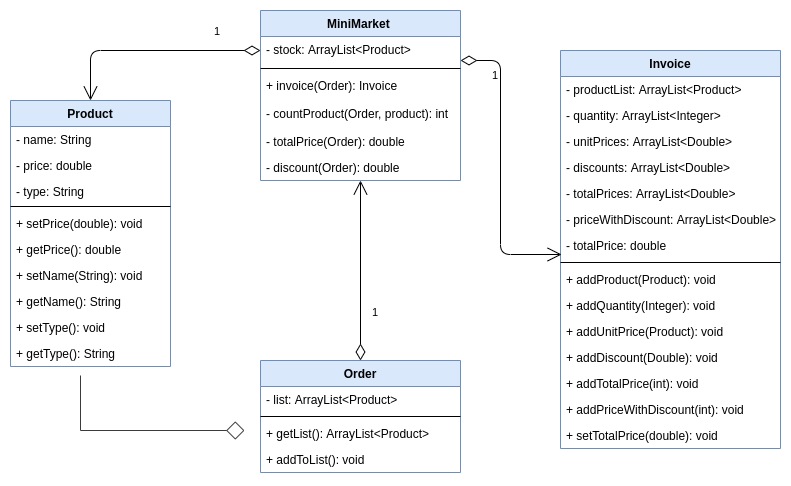

The diagram above was exported from draw.io. Its source (the exported page's mxGraphModel, read from the mxfile embedded in the PNG):
<mxGraphModel dx="1310" dy="1908" grid="1" gridSize="10" guides="1" tooltips="1" connect="1" arrows="1" fold="1" page="1" pageScale="1" pageWidth="850" pageHeight="1100" math="0" shadow="0">
  <root>
    <mxCell id="0" />
    <mxCell id="1" parent="0" />
    <mxCell id="vA0sO1iwcXvzgY9ZPlOW-1" value="MiniMarket " style="swimlane;fontStyle=1;align=center;verticalAlign=top;childLayout=stackLayout;horizontal=1;startSize=26;horizontalStack=0;resizeParent=1;resizeParentMax=0;resizeLast=0;collapsible=1;marginBottom=0;fillColor=#dae8fc;strokeColor=#6c8ebf;" parent="1" vertex="1">
      <mxGeometry x="300" y="-50" width="200" height="170" as="geometry" />
    </mxCell>
    <mxCell id="-_OKlYaB7oNNNmQFJ_wC-2" value="- stock: ArrayList&lt;Product&gt;" style="text;strokeColor=none;fillColor=none;align=left;verticalAlign=top;spacingLeft=4;spacingRight=4;overflow=hidden;rotatable=0;points=[[0,0.5],[1,0.5]];portConstraint=eastwest;" parent="vA0sO1iwcXvzgY9ZPlOW-1" vertex="1">
      <mxGeometry y="26" width="200" height="28" as="geometry" />
    </mxCell>
    <mxCell id="vA0sO1iwcXvzgY9ZPlOW-3" value="" style="line;strokeWidth=1;fillColor=none;align=left;verticalAlign=middle;spacingTop=-1;spacingLeft=3;spacingRight=3;rotatable=0;labelPosition=right;points=[];portConstraint=eastwest;" parent="vA0sO1iwcXvzgY9ZPlOW-1" vertex="1">
      <mxGeometry y="54" width="200" height="8" as="geometry" />
    </mxCell>
    <mxCell id="vA0sO1iwcXvzgY9ZPlOW-4" value="+ invoice(Order): Invoice" style="text;strokeColor=none;fillColor=none;align=left;verticalAlign=top;spacingLeft=4;spacingRight=4;overflow=hidden;rotatable=0;points=[[0,0.5],[1,0.5]];portConstraint=eastwest;" parent="vA0sO1iwcXvzgY9ZPlOW-1" vertex="1">
      <mxGeometry y="62" width="200" height="28" as="geometry" />
    </mxCell>
    <mxCell id="5zRbxeUIrzrORNpDW44H-1" value="- countProduct(Order, product): int" style="text;strokeColor=none;fillColor=none;align=left;verticalAlign=top;spacingLeft=4;spacingRight=4;overflow=hidden;rotatable=0;points=[[0,0.5],[1,0.5]];portConstraint=eastwest;" vertex="1" parent="vA0sO1iwcXvzgY9ZPlOW-1">
      <mxGeometry y="90" width="200" height="28" as="geometry" />
    </mxCell>
    <mxCell id="-_OKlYaB7oNNNmQFJ_wC-43" value="- totalPrice(Order): double" style="text;strokeColor=none;fillColor=none;align=left;verticalAlign=top;spacingLeft=4;spacingRight=4;overflow=hidden;rotatable=0;points=[[0,0.5],[1,0.5]];portConstraint=eastwest;" parent="vA0sO1iwcXvzgY9ZPlOW-1" vertex="1">
      <mxGeometry y="118" width="200" height="26" as="geometry" />
    </mxCell>
    <mxCell id="vA0sO1iwcXvzgY9ZPlOW-5" value="- discount(Order): double" style="text;strokeColor=none;fillColor=none;align=left;verticalAlign=top;spacingLeft=4;spacingRight=4;overflow=hidden;rotatable=0;points=[[0,0.5],[1,0.5]];portConstraint=eastwest;" parent="vA0sO1iwcXvzgY9ZPlOW-1" vertex="1">
      <mxGeometry y="144" width="200" height="26" as="geometry" />
    </mxCell>
    <mxCell id="lM4A__T_KBHt9PytIgLZ-1" value="Product" style="swimlane;fontStyle=1;align=center;verticalAlign=top;childLayout=stackLayout;horizontal=1;startSize=26;horizontalStack=0;resizeParent=1;resizeParentMax=0;resizeLast=0;collapsible=1;marginBottom=0;fillColor=#dae8fc;strokeColor=#6c8ebf;" parent="1" vertex="1">
      <mxGeometry x="50" y="40" width="160" height="266" as="geometry" />
    </mxCell>
    <mxCell id="lM4A__T_KBHt9PytIgLZ-6" value="- name: String" style="text;strokeColor=none;fillColor=none;align=left;verticalAlign=top;spacingLeft=4;spacingRight=4;overflow=hidden;rotatable=0;points=[[0,0.5],[1,0.5]];portConstraint=eastwest;" parent="lM4A__T_KBHt9PytIgLZ-1" vertex="1">
      <mxGeometry y="26" width="160" height="26" as="geometry" />
    </mxCell>
    <mxCell id="lM4A__T_KBHt9PytIgLZ-2" value="- price: double" style="text;strokeColor=none;fillColor=none;align=left;verticalAlign=top;spacingLeft=4;spacingRight=4;overflow=hidden;rotatable=0;points=[[0,0.5],[1,0.5]];portConstraint=eastwest;" parent="lM4A__T_KBHt9PytIgLZ-1" vertex="1">
      <mxGeometry y="52" width="160" height="26" as="geometry" />
    </mxCell>
    <mxCell id="lM4A__T_KBHt9PytIgLZ-10" value="- type: String" style="text;strokeColor=none;fillColor=none;align=left;verticalAlign=top;spacingLeft=4;spacingRight=4;overflow=hidden;rotatable=0;points=[[0,0.5],[1,0.5]];portConstraint=eastwest;" parent="lM4A__T_KBHt9PytIgLZ-1" vertex="1">
      <mxGeometry y="78" width="160" height="24" as="geometry" />
    </mxCell>
    <mxCell id="lM4A__T_KBHt9PytIgLZ-3" value="" style="line;strokeWidth=1;fillColor=none;align=left;verticalAlign=middle;spacingTop=-1;spacingLeft=3;spacingRight=3;rotatable=0;labelPosition=right;points=[];portConstraint=eastwest;" parent="lM4A__T_KBHt9PytIgLZ-1" vertex="1">
      <mxGeometry y="102" width="160" height="8" as="geometry" />
    </mxCell>
    <mxCell id="lM4A__T_KBHt9PytIgLZ-4" value="+ setPrice(double): void" style="text;strokeColor=none;fillColor=none;align=left;verticalAlign=top;spacingLeft=4;spacingRight=4;overflow=hidden;rotatable=0;points=[[0,0.5],[1,0.5]];portConstraint=eastwest;" parent="lM4A__T_KBHt9PytIgLZ-1" vertex="1">
      <mxGeometry y="110" width="160" height="26" as="geometry" />
    </mxCell>
    <mxCell id="lM4A__T_KBHt9PytIgLZ-5" value="+ getPrice(): double" style="text;strokeColor=none;fillColor=none;align=left;verticalAlign=top;spacingLeft=4;spacingRight=4;overflow=hidden;rotatable=0;points=[[0,0.5],[1,0.5]];portConstraint=eastwest;" parent="lM4A__T_KBHt9PytIgLZ-1" vertex="1">
      <mxGeometry y="136" width="160" height="26" as="geometry" />
    </mxCell>
    <mxCell id="lM4A__T_KBHt9PytIgLZ-8" value="+ setName(String): void" style="text;strokeColor=none;fillColor=none;align=left;verticalAlign=top;spacingLeft=4;spacingRight=4;overflow=hidden;rotatable=0;points=[[0,0.5],[1,0.5]];portConstraint=eastwest;" parent="lM4A__T_KBHt9PytIgLZ-1" vertex="1">
      <mxGeometry y="162" width="160" height="26" as="geometry" />
    </mxCell>
    <mxCell id="lM4A__T_KBHt9PytIgLZ-9" value="+ getName(): String" style="text;strokeColor=none;fillColor=none;align=left;verticalAlign=top;spacingLeft=4;spacingRight=4;overflow=hidden;rotatable=0;points=[[0,0.5],[1,0.5]];portConstraint=eastwest;" parent="lM4A__T_KBHt9PytIgLZ-1" vertex="1">
      <mxGeometry y="188" width="160" height="26" as="geometry" />
    </mxCell>
    <mxCell id="lM4A__T_KBHt9PytIgLZ-7" value="+ setType(): void" style="text;strokeColor=none;fillColor=none;align=left;verticalAlign=top;spacingLeft=4;spacingRight=4;overflow=hidden;rotatable=0;points=[[0,0.5],[1,0.5]];portConstraint=eastwest;" parent="lM4A__T_KBHt9PytIgLZ-1" vertex="1">
      <mxGeometry y="214" width="160" height="26" as="geometry" />
    </mxCell>
    <mxCell id="lM4A__T_KBHt9PytIgLZ-11" value="+ getType(): String " style="text;strokeColor=none;fillColor=none;align=left;verticalAlign=top;spacingLeft=4;spacingRight=4;overflow=hidden;rotatable=0;points=[[0,0.5],[1,0.5]];portConstraint=eastwest;" parent="lM4A__T_KBHt9PytIgLZ-1" vertex="1">
      <mxGeometry y="240" width="160" height="26" as="geometry" />
    </mxCell>
    <mxCell id="-_OKlYaB7oNNNmQFJ_wC-26" value="Order" style="swimlane;fontStyle=1;align=center;verticalAlign=top;childLayout=stackLayout;horizontal=1;startSize=26;horizontalStack=0;resizeParent=1;resizeParentMax=0;resizeLast=0;collapsible=1;marginBottom=0;fillColor=#dae8fc;strokeColor=#6c8ebf;" parent="1" vertex="1">
      <mxGeometry x="300" y="300" width="200" height="112" as="geometry" />
    </mxCell>
    <mxCell id="-_OKlYaB7oNNNmQFJ_wC-27" value="- list: ArrayList&lt;Product&gt;" style="text;strokeColor=none;fillColor=none;align=left;verticalAlign=top;spacingLeft=4;spacingRight=4;overflow=hidden;rotatable=0;points=[[0,0.5],[1,0.5]];portConstraint=eastwest;" parent="-_OKlYaB7oNNNmQFJ_wC-26" vertex="1">
      <mxGeometry y="26" width="200" height="26" as="geometry" />
    </mxCell>
    <mxCell id="-_OKlYaB7oNNNmQFJ_wC-28" value="" style="line;strokeWidth=1;fillColor=none;align=left;verticalAlign=middle;spacingTop=-1;spacingLeft=3;spacingRight=3;rotatable=0;labelPosition=right;points=[];portConstraint=eastwest;" parent="-_OKlYaB7oNNNmQFJ_wC-26" vertex="1">
      <mxGeometry y="52" width="200" height="8" as="geometry" />
    </mxCell>
    <mxCell id="-_OKlYaB7oNNNmQFJ_wC-29" value="+ getList(): ArrayList&lt;Product&gt;" style="text;strokeColor=none;fillColor=none;align=left;verticalAlign=top;spacingLeft=4;spacingRight=4;overflow=hidden;rotatable=0;points=[[0,0.5],[1,0.5]];portConstraint=eastwest;" parent="-_OKlYaB7oNNNmQFJ_wC-26" vertex="1">
      <mxGeometry y="60" width="200" height="26" as="geometry" />
    </mxCell>
    <mxCell id="-_OKlYaB7oNNNmQFJ_wC-32" value="+ addToList(): void" style="text;strokeColor=none;fillColor=none;align=left;verticalAlign=top;spacingLeft=4;spacingRight=4;overflow=hidden;rotatable=0;points=[[0,0.5],[1,0.5]];portConstraint=eastwest;" parent="-_OKlYaB7oNNNmQFJ_wC-26" vertex="1">
      <mxGeometry y="86" width="200" height="26" as="geometry" />
    </mxCell>
    <mxCell id="5zRbxeUIrzrORNpDW44H-2" value="Invoice" style="swimlane;fontStyle=1;align=center;verticalAlign=top;childLayout=stackLayout;horizontal=1;startSize=26;horizontalStack=0;resizeParent=1;resizeParentMax=0;resizeLast=0;collapsible=1;marginBottom=0;fillColor=#dae8fc;strokeColor=#6c8ebf;" vertex="1" parent="1">
      <mxGeometry x="600" y="-10" width="220" height="398" as="geometry" />
    </mxCell>
    <mxCell id="5zRbxeUIrzrORNpDW44H-3" value="- productList: ArrayList&lt;Product&gt;" style="text;strokeColor=none;fillColor=none;align=left;verticalAlign=top;spacingLeft=4;spacingRight=4;overflow=hidden;rotatable=0;points=[[0,0.5],[1,0.5]];portConstraint=eastwest;" vertex="1" parent="5zRbxeUIrzrORNpDW44H-2">
      <mxGeometry y="26" width="220" height="26" as="geometry" />
    </mxCell>
    <mxCell id="5zRbxeUIrzrORNpDW44H-15" value="- quantity: ArrayList&lt;Integer&gt;" style="text;strokeColor=none;fillColor=none;align=left;verticalAlign=top;spacingLeft=4;spacingRight=4;overflow=hidden;rotatable=0;points=[[0,0.5],[1,0.5]];portConstraint=eastwest;" vertex="1" parent="5zRbxeUIrzrORNpDW44H-2">
      <mxGeometry y="52" width="220" height="26" as="geometry" />
    </mxCell>
    <mxCell id="5zRbxeUIrzrORNpDW44H-6" value="- unitPrices: ArrayList&lt;Double&gt;" style="text;strokeColor=none;fillColor=none;align=left;verticalAlign=top;spacingLeft=4;spacingRight=4;overflow=hidden;rotatable=0;points=[[0,0.5],[1,0.5]];portConstraint=eastwest;" vertex="1" parent="5zRbxeUIrzrORNpDW44H-2">
      <mxGeometry y="78" width="220" height="26" as="geometry" />
    </mxCell>
    <mxCell id="5zRbxeUIrzrORNpDW44H-7" value="- discounts: ArrayList&lt;Double&gt;" style="text;strokeColor=none;fillColor=none;align=left;verticalAlign=top;spacingLeft=4;spacingRight=4;overflow=hidden;rotatable=0;points=[[0,0.5],[1,0.5]];portConstraint=eastwest;" vertex="1" parent="5zRbxeUIrzrORNpDW44H-2">
      <mxGeometry y="104" width="220" height="26" as="geometry" />
    </mxCell>
    <mxCell id="5zRbxeUIrzrORNpDW44H-8" value="- totalPrices: ArrayList&lt;Double&gt;" style="text;strokeColor=none;fillColor=none;align=left;verticalAlign=top;spacingLeft=4;spacingRight=4;overflow=hidden;rotatable=0;points=[[0,0.5],[1,0.5]];portConstraint=eastwest;" vertex="1" parent="5zRbxeUIrzrORNpDW44H-2">
      <mxGeometry y="130" width="220" height="26" as="geometry" />
    </mxCell>
    <mxCell id="5zRbxeUIrzrORNpDW44H-9" value="- priceWithDiscount: ArrayList&lt;Double&gt;" style="text;strokeColor=none;fillColor=none;align=left;verticalAlign=top;spacingLeft=4;spacingRight=4;overflow=hidden;rotatable=0;points=[[0,0.5],[1,0.5]];portConstraint=eastwest;" vertex="1" parent="5zRbxeUIrzrORNpDW44H-2">
      <mxGeometry y="156" width="220" height="26" as="geometry" />
    </mxCell>
    <mxCell id="5zRbxeUIrzrORNpDW44H-10" value="- totalPrice: double" style="text;strokeColor=none;fillColor=none;align=left;verticalAlign=top;spacingLeft=4;spacingRight=4;overflow=hidden;rotatable=0;points=[[0,0.5],[1,0.5]];portConstraint=eastwest;" vertex="1" parent="5zRbxeUIrzrORNpDW44H-2">
      <mxGeometry y="182" width="220" height="26" as="geometry" />
    </mxCell>
    <mxCell id="5zRbxeUIrzrORNpDW44H-4" value="" style="line;strokeWidth=1;fillColor=none;align=left;verticalAlign=middle;spacingTop=-1;spacingLeft=3;spacingRight=3;rotatable=0;labelPosition=right;points=[];portConstraint=eastwest;" vertex="1" parent="5zRbxeUIrzrORNpDW44H-2">
      <mxGeometry y="208" width="220" height="8" as="geometry" />
    </mxCell>
    <mxCell id="5zRbxeUIrzrORNpDW44H-5" value="+ addProduct(Product): void" style="text;strokeColor=none;fillColor=none;align=left;verticalAlign=top;spacingLeft=4;spacingRight=4;overflow=hidden;rotatable=0;points=[[0,0.5],[1,0.5]];portConstraint=eastwest;" vertex="1" parent="5zRbxeUIrzrORNpDW44H-2">
      <mxGeometry y="216" width="220" height="26" as="geometry" />
    </mxCell>
    <mxCell id="5zRbxeUIrzrORNpDW44H-13" value="+ addQuantity(Integer): void" style="text;strokeColor=none;fillColor=none;align=left;verticalAlign=top;spacingLeft=4;spacingRight=4;overflow=hidden;rotatable=0;points=[[0,0.5],[1,0.5]];portConstraint=eastwest;" vertex="1" parent="5zRbxeUIrzrORNpDW44H-2">
      <mxGeometry y="242" width="220" height="26" as="geometry" />
    </mxCell>
    <mxCell id="5zRbxeUIrzrORNpDW44H-12" value="+ addUnitPrice(Product): void" style="text;strokeColor=none;fillColor=none;align=left;verticalAlign=top;spacingLeft=4;spacingRight=4;overflow=hidden;rotatable=0;points=[[0,0.5],[1,0.5]];portConstraint=eastwest;" vertex="1" parent="5zRbxeUIrzrORNpDW44H-2">
      <mxGeometry y="268" width="220" height="26" as="geometry" />
    </mxCell>
    <mxCell id="5zRbxeUIrzrORNpDW44H-14" value="+ addDiscount(Double): void" style="text;strokeColor=none;fillColor=none;align=left;verticalAlign=top;spacingLeft=4;spacingRight=4;overflow=hidden;rotatable=0;points=[[0,0.5],[1,0.5]];portConstraint=eastwest;" vertex="1" parent="5zRbxeUIrzrORNpDW44H-2">
      <mxGeometry y="294" width="220" height="26" as="geometry" />
    </mxCell>
    <mxCell id="5zRbxeUIrzrORNpDW44H-16" value="+ addTotalPrice(int): void" style="text;strokeColor=none;fillColor=none;align=left;verticalAlign=top;spacingLeft=4;spacingRight=4;overflow=hidden;rotatable=0;points=[[0,0.5],[1,0.5]];portConstraint=eastwest;" vertex="1" parent="5zRbxeUIrzrORNpDW44H-2">
      <mxGeometry y="320" width="220" height="26" as="geometry" />
    </mxCell>
    <mxCell id="5zRbxeUIrzrORNpDW44H-17" value="+ addPriceWithDiscount(int): void" style="text;strokeColor=none;fillColor=none;align=left;verticalAlign=top;spacingLeft=4;spacingRight=4;overflow=hidden;rotatable=0;points=[[0,0.5],[1,0.5]];portConstraint=eastwest;" vertex="1" parent="5zRbxeUIrzrORNpDW44H-2">
      <mxGeometry y="346" width="220" height="26" as="geometry" />
    </mxCell>
    <mxCell id="5zRbxeUIrzrORNpDW44H-18" value="+ setTotalPrice(double): void" style="text;strokeColor=none;fillColor=none;align=left;verticalAlign=top;spacingLeft=4;spacingRight=4;overflow=hidden;rotatable=0;points=[[0,0.5],[1,0.5]];portConstraint=eastwest;" vertex="1" parent="5zRbxeUIrzrORNpDW44H-2">
      <mxGeometry y="372" width="220" height="26" as="geometry" />
    </mxCell>
    <mxCell id="5zRbxeUIrzrORNpDW44H-11" style="edgeStyle=orthogonalEdgeStyle;rounded=0;orthogonalLoop=1;jettySize=auto;html=1;startArrow=diamond;startFill=0;endArrow=none;endFill=0;startSize=16;endSize=17;sourcePerimeterSpacing=16;targetPerimeterSpacing=9;strokeColor=#3B3B3B;strokeWidth=1;" edge="1" parent="1" source="-_OKlYaB7oNNNmQFJ_wC-26" target="lM4A__T_KBHt9PytIgLZ-1">
      <mxGeometry relative="1" as="geometry">
        <Array as="points">
          <mxPoint x="120" y="370" />
        </Array>
        <mxPoint x="274" y="370" as="sourcePoint" />
        <mxPoint x="120" y="401" as="targetPoint" />
      </mxGeometry>
    </mxCell>
    <mxCell id="5zRbxeUIrzrORNpDW44H-19" value="1" style="endArrow=open;html=1;endSize=12;startArrow=diamondThin;startSize=14;startFill=0;edgeStyle=orthogonalEdgeStyle;align=left;verticalAlign=bottom;entryX=0.5;entryY=0;entryDx=0;entryDy=0;" edge="1" parent="1" target="lM4A__T_KBHt9PytIgLZ-1">
      <mxGeometry x="-0.5652" y="-10" relative="1" as="geometry">
        <mxPoint x="300" y="-10" as="sourcePoint" />
        <mxPoint x="500" y="330" as="targetPoint" />
        <Array as="points">
          <mxPoint x="130" y="-10" />
        </Array>
        <mxPoint as="offset" />
      </mxGeometry>
    </mxCell>
    <mxCell id="5zRbxeUIrzrORNpDW44H-20" value="1" style="endArrow=open;html=1;endSize=12;startArrow=diamondThin;startSize=14;startFill=0;edgeStyle=orthogonalEdgeStyle;align=left;verticalAlign=bottom;entryX=0.005;entryY=0.846;entryDx=0;entryDy=0;entryPerimeter=0;" edge="1" parent="1" source="vA0sO1iwcXvzgY9ZPlOW-1" target="5zRbxeUIrzrORNpDW44H-10">
      <mxGeometry x="-0.5652" y="-10" relative="1" as="geometry">
        <mxPoint x="310" as="sourcePoint" />
        <mxPoint x="140" y="50" as="targetPoint" />
        <Array as="points">
          <mxPoint x="540" />
          <mxPoint x="540" y="194" />
        </Array>
        <mxPoint as="offset" />
      </mxGeometry>
    </mxCell>
    <mxCell id="5zRbxeUIrzrORNpDW44H-22" value="1" style="endArrow=open;html=1;endSize=12;startArrow=diamondThin;startSize=14;startFill=0;edgeStyle=orthogonalEdgeStyle;align=left;verticalAlign=bottom;" edge="1" parent="1" source="-_OKlYaB7oNNNmQFJ_wC-26" target="vA0sO1iwcXvzgY9ZPlOW-1">
      <mxGeometry x="-0.5652" y="-10" relative="1" as="geometry">
        <mxPoint x="520" y="240" as="sourcePoint" />
        <mxPoint x="621.0999999999999" y="433.9960000000001" as="targetPoint" />
        <Array as="points">
          <mxPoint x="400" y="340" />
          <mxPoint x="400" y="340" />
        </Array>
        <mxPoint as="offset" />
      </mxGeometry>
    </mxCell>
  </root>
</mxGraphModel>